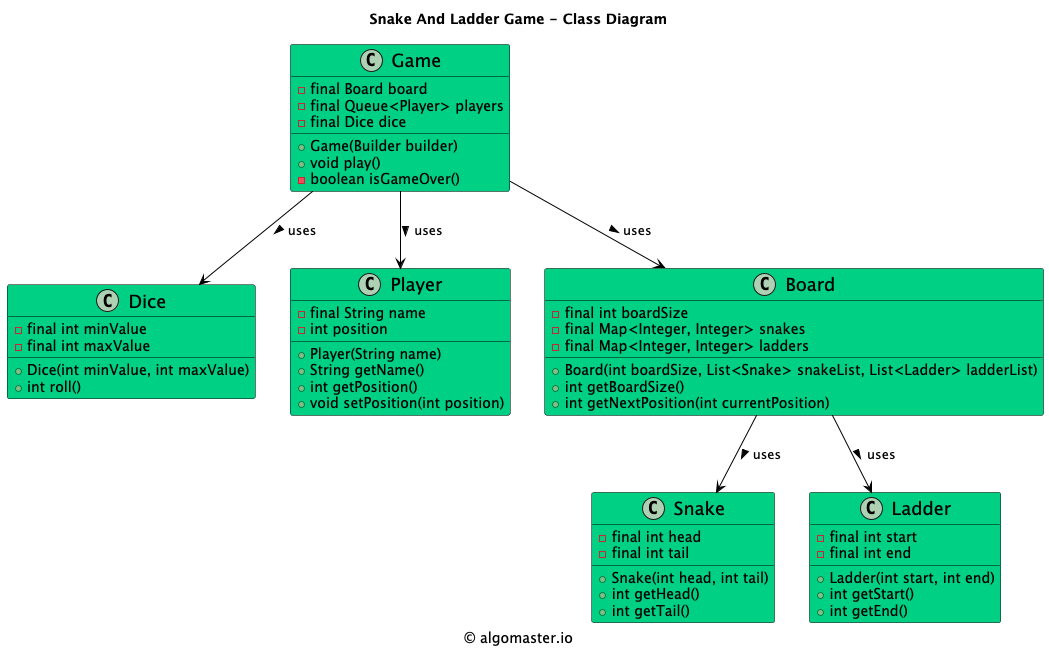

The diagram above was rendered by PlantUML. Its source (embedded in the PNG):
@startuml

title Snake And Ladder Game - Class Diagram

caption © algomaster.io

skinparam backgroundColor white
skinparam wrapWidth 500

skinparam class {
  BackgroundColor #00D084
  BorderColor black
  ArrowColor black
  FontSize 18
}

class Snake {
    - final int head
    - final int tail
    + Snake(int head, int tail)
    + int getHead()
    + int getTail()
}

class Ladder {
    - final int start
    - final int end
    + Ladder(int start, int end)
    + int getStart()
    + int getEnd()
}

class Dice {
    - final int minValue
    - final int maxValue
    + Dice(int minValue, int maxValue)
    + int roll()
}

class Player {
    - final String name
    - int position
    + Player(String name)
    + String getName()
    + int getPosition()
    + void setPosition(int position)
}

class Game {
    - final Board board
    - final Queue<Player> players
    - final Dice dice
    + Game(Builder builder)
    + void play()
    - boolean isGameOver()
}

class Board {
    - final int boardSize
    - final Map<Integer, Integer> snakes
    - final Map<Integer, Integer> ladders
    + Board(int boardSize, List<Snake> snakeList, List<Ladder> ladderList)
    + int getBoardSize()
    + int getNextPosition(int currentPosition)
}

Game --> Board: uses >
Game --> Player: uses >
Game --> Dice: uses >
Board --> Snake: uses >
Board --> Ladder: uses >

@enduml